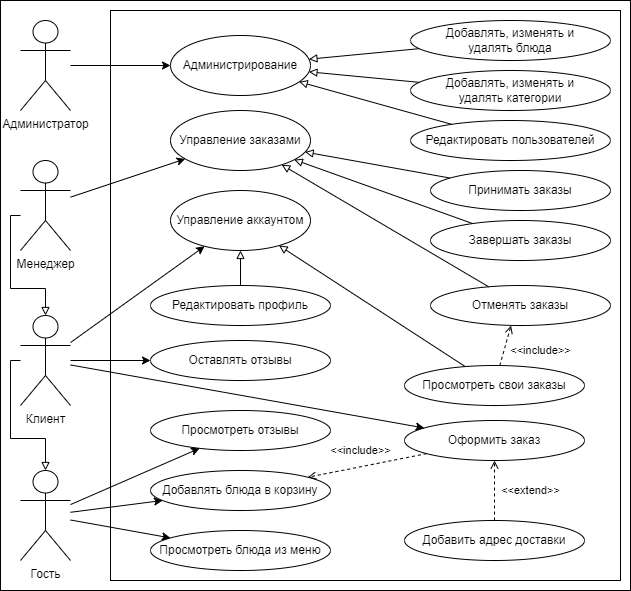

The diagram above was exported from draw.io. Its source (the exported page's mxGraphModel, read from the mxfile embedded in the PNG):
<mxGraphModel dx="1254" dy="665" grid="1" gridSize="10" guides="1" tooltips="1" connect="1" arrows="1" fold="1" page="1" pageScale="1" pageWidth="827" pageHeight="1169" math="0" shadow="0">
  <root>
    <mxCell id="0" />
    <mxCell id="1" parent="0" />
    <mxCell id="sPyWIWuAnr_W3YlCHjcO-70" value="" style="rounded=0;whiteSpace=wrap;html=1;fillColor=none;" vertex="1" parent="1">
      <mxGeometry x="120" y="20" width="510" height="570" as="geometry" />
    </mxCell>
    <mxCell id="sPyWIWuAnr_W3YlCHjcO-4" value="" style="rounded=0;whiteSpace=wrap;html=1;fillColor=none;" vertex="1" parent="1">
      <mxGeometry x="10" y="10" width="630" height="590" as="geometry" />
    </mxCell>
    <mxCell id="sPyWIWuAnr_W3YlCHjcO-44" style="rounded=0;orthogonalLoop=1;jettySize=auto;html=1;" edge="1" parent="1" source="y-VKAihb3HkxBekQooEe-1" target="sPyWIWuAnr_W3YlCHjcO-24">
      <mxGeometry relative="1" as="geometry" />
    </mxCell>
    <mxCell id="y-VKAihb3HkxBekQooEe-1" value="Администратор" style="shape=umlActor;verticalLabelPosition=bottom;verticalAlign=top;html=1;outlineConnect=0;" parent="1" vertex="1">
      <mxGeometry x="30" y="30" width="50" height="90" as="geometry" />
    </mxCell>
    <mxCell id="sPyWIWuAnr_W3YlCHjcO-40" style="rounded=0;orthogonalLoop=1;jettySize=auto;html=1;" edge="1" parent="1" source="y-VKAihb3HkxBekQooEe-2" target="sPyWIWuAnr_W3YlCHjcO-30">
      <mxGeometry relative="1" as="geometry" />
    </mxCell>
    <mxCell id="sPyWIWuAnr_W3YlCHjcO-51" style="rounded=0;orthogonalLoop=1;jettySize=auto;html=1;endArrow=block;endFill=0;edgeStyle=orthogonalEdgeStyle;" edge="1" parent="1" source="y-VKAihb3HkxBekQooEe-2" target="y-VKAihb3HkxBekQooEe-3">
      <mxGeometry relative="1" as="geometry">
        <Array as="points">
          <mxPoint x="20" y="225" />
          <mxPoint x="20" y="298" />
          <mxPoint x="55" y="298" />
        </Array>
      </mxGeometry>
    </mxCell>
    <mxCell id="y-VKAihb3HkxBekQooEe-2" value="Менеджер" style="shape=umlActor;verticalLabelPosition=bottom;verticalAlign=top;html=1;outlineConnect=0;" parent="1" vertex="1">
      <mxGeometry x="30" y="170" width="50" height="90" as="geometry" />
    </mxCell>
    <mxCell id="sPyWIWuAnr_W3YlCHjcO-45" style="rounded=0;orthogonalLoop=1;jettySize=auto;html=1;" edge="1" parent="1" source="y-VKAihb3HkxBekQooEe-3" target="y-VKAihb3HkxBekQooEe-36">
      <mxGeometry relative="1" as="geometry" />
    </mxCell>
    <mxCell id="sPyWIWuAnr_W3YlCHjcO-46" style="rounded=0;orthogonalLoop=1;jettySize=auto;html=1;" edge="1" parent="1" source="y-VKAihb3HkxBekQooEe-3" target="y-VKAihb3HkxBekQooEe-15">
      <mxGeometry relative="1" as="geometry" />
    </mxCell>
    <mxCell id="sPyWIWuAnr_W3YlCHjcO-47" style="rounded=0;orthogonalLoop=1;jettySize=auto;html=1;" edge="1" parent="1" source="y-VKAihb3HkxBekQooEe-3" target="sPyWIWuAnr_W3YlCHjcO-31">
      <mxGeometry relative="1" as="geometry" />
    </mxCell>
    <mxCell id="y-VKAihb3HkxBekQooEe-3" value="Клиент" style="shape=umlActor;verticalLabelPosition=bottom;verticalAlign=top;html=1;outlineConnect=0;" parent="1" vertex="1">
      <mxGeometry x="30" y="325" width="50" height="90" as="geometry" />
    </mxCell>
    <mxCell id="sPyWIWuAnr_W3YlCHjcO-71" style="rounded=0;orthogonalLoop=1;jettySize=auto;html=1;" edge="1" parent="1" source="y-VKAihb3HkxBekQooEe-13" target="y-VKAihb3HkxBekQooEe-42">
      <mxGeometry relative="1" as="geometry" />
    </mxCell>
    <mxCell id="sPyWIWuAnr_W3YlCHjcO-72" style="rounded=0;orthogonalLoop=1;jettySize=auto;html=1;" edge="1" parent="1" source="y-VKAihb3HkxBekQooEe-13" target="y-VKAihb3HkxBekQooEe-21">
      <mxGeometry relative="1" as="geometry" />
    </mxCell>
    <mxCell id="sPyWIWuAnr_W3YlCHjcO-73" style="rounded=0;orthogonalLoop=1;jettySize=auto;html=1;" edge="1" parent="1" source="y-VKAihb3HkxBekQooEe-13" target="sPyWIWuAnr_W3YlCHjcO-62">
      <mxGeometry relative="1" as="geometry" />
    </mxCell>
    <mxCell id="y-VKAihb3HkxBekQooEe-13" value="Гость" style="shape=umlActor;verticalLabelPosition=bottom;verticalAlign=top;html=1;outlineConnect=0;" parent="1" vertex="1">
      <mxGeometry x="30" y="480" width="50" height="90" as="geometry" />
    </mxCell>
    <mxCell id="y-VKAihb3HkxBekQooEe-15" value="Оставлять отзывы" style="ellipse;whiteSpace=wrap;html=1;fillColor=none;" parent="1" vertex="1">
      <mxGeometry x="160" y="350" width="180" height="40" as="geometry" />
    </mxCell>
    <mxCell id="y-VKAihb3HkxBekQooEe-21" value="Добавлять блюда в корзину" style="ellipse;whiteSpace=wrap;html=1;fillColor=none;" parent="1" vertex="1">
      <mxGeometry x="160" y="480" width="180" height="40" as="geometry" />
    </mxCell>
    <mxCell id="sPyWIWuAnr_W3YlCHjcO-52" style="rounded=0;orthogonalLoop=1;jettySize=auto;html=1;endArrow=block;endFill=0;" edge="1" parent="1" source="y-VKAihb3HkxBekQooEe-38" target="y-VKAihb3HkxBekQooEe-36">
      <mxGeometry relative="1" as="geometry" />
    </mxCell>
    <mxCell id="y-VKAihb3HkxBekQooEe-38" value="Редактировать профиль" style="ellipse;whiteSpace=wrap;html=1;fillColor=none;" parent="1" vertex="1">
      <mxGeometry x="160" y="295" width="180" height="40" as="geometry" />
    </mxCell>
    <mxCell id="sPyWIWuAnr_W3YlCHjcO-53" style="rounded=0;orthogonalLoop=1;jettySize=auto;html=1;endArrow=block;endFill=0;" edge="1" parent="1" source="y-VKAihb3HkxBekQooEe-39" target="y-VKAihb3HkxBekQooEe-36">
      <mxGeometry relative="1" as="geometry" />
    </mxCell>
    <mxCell id="sPyWIWuAnr_W3YlCHjcO-59" value="&amp;lt;&amp;lt;include&amp;gt;&amp;gt;" style="rounded=0;orthogonalLoop=1;jettySize=auto;html=1;dashed=1;endArrow=open;endFill=0;" edge="1" parent="1" source="y-VKAihb3HkxBekQooEe-39">
      <mxGeometry x="0.2227" y="-35" relative="1" as="geometry">
        <mxPoint x="507.444949553079" y="375.05134662142177" as="sourcePoint" />
        <mxPoint x="520.555050446943" y="334.94865337850933" as="targetPoint" />
        <mxPoint as="offset" />
      </mxGeometry>
    </mxCell>
    <mxCell id="y-VKAihb3HkxBekQooEe-39" value="Просмотреть свои заказы" style="ellipse;whiteSpace=wrap;html=1;fillColor=none;" parent="1" vertex="1">
      <mxGeometry x="414" y="375" width="180" height="40" as="geometry" />
    </mxCell>
    <mxCell id="y-VKAihb3HkxBekQooEe-42" value="Просмотреть&amp;nbsp;блюда из меню" style="ellipse;whiteSpace=wrap;html=1;fillColor=none;" parent="1" vertex="1">
      <mxGeometry x="160" y="540" width="180" height="40" as="geometry" />
    </mxCell>
    <mxCell id="sPyWIWuAnr_W3YlCHjcO-42" style="rounded=0;orthogonalLoop=1;jettySize=auto;html=1;endArrow=block;endFill=0;" edge="1" parent="1" source="y-VKAihb3HkxBekQooEe-50" target="sPyWIWuAnr_W3YlCHjcO-24">
      <mxGeometry relative="1" as="geometry" />
    </mxCell>
    <mxCell id="y-VKAihb3HkxBekQooEe-50" value="Редактировать пользователей" style="ellipse;whiteSpace=wrap;html=1;fillColor=none;" parent="1" vertex="1">
      <mxGeometry x="420" y="130" width="200" height="40" as="geometry" />
    </mxCell>
    <mxCell id="sPyWIWuAnr_W3YlCHjcO-43" style="rounded=0;orthogonalLoop=1;jettySize=auto;html=1;endArrow=block;endFill=0;" edge="1" parent="1" source="y-VKAihb3HkxBekQooEe-51" target="sPyWIWuAnr_W3YlCHjcO-24">
      <mxGeometry relative="1" as="geometry" />
    </mxCell>
    <mxCell id="y-VKAihb3HkxBekQooEe-51" value="Добавлять, изменять и удалять&amp;nbsp;категории" style="ellipse;whiteSpace=wrap;html=1;fillColor=none;" parent="1" vertex="1">
      <mxGeometry x="420" y="80" width="200" height="40" as="geometry" />
    </mxCell>
    <mxCell id="sPyWIWuAnr_W3YlCHjcO-41" style="rounded=0;orthogonalLoop=1;jettySize=auto;html=1;endArrow=block;endFill=0;" edge="1" parent="1" source="y-VKAihb3HkxBekQooEe-52" target="sPyWIWuAnr_W3YlCHjcO-24">
      <mxGeometry relative="1" as="geometry" />
    </mxCell>
    <mxCell id="y-VKAihb3HkxBekQooEe-52" value="Добавлять, изменять и удалять&amp;nbsp;блюда" style="ellipse;whiteSpace=wrap;html=1;fillColor=none;" parent="1" vertex="1">
      <mxGeometry x="420" y="30" width="200" height="40" as="geometry" />
    </mxCell>
    <mxCell id="sPyWIWuAnr_W3YlCHjcO-55" style="rounded=0;orthogonalLoop=1;jettySize=auto;html=1;endArrow=block;endFill=0;" edge="1" parent="1" source="sPyWIWuAnr_W3YlCHjcO-9" target="sPyWIWuAnr_W3YlCHjcO-30">
      <mxGeometry relative="1" as="geometry" />
    </mxCell>
    <mxCell id="sPyWIWuAnr_W3YlCHjcO-9" value="Принимать заказы" style="ellipse;whiteSpace=wrap;html=1;fillColor=none;" vertex="1" parent="1">
      <mxGeometry x="440" y="180" width="180" height="40" as="geometry" />
    </mxCell>
    <mxCell id="sPyWIWuAnr_W3YlCHjcO-57" style="rounded=0;orthogonalLoop=1;jettySize=auto;html=1;endArrow=block;endFill=0;" edge="1" parent="1" source="sPyWIWuAnr_W3YlCHjcO-11" target="sPyWIWuAnr_W3YlCHjcO-30">
      <mxGeometry relative="1" as="geometry" />
    </mxCell>
    <mxCell id="sPyWIWuAnr_W3YlCHjcO-11" value="Завершать заказы" style="ellipse;whiteSpace=wrap;html=1;fillColor=none;" vertex="1" parent="1">
      <mxGeometry x="440" y="230" width="180" height="40" as="geometry" />
    </mxCell>
    <mxCell id="sPyWIWuAnr_W3YlCHjcO-24" value="Администрирование" style="ellipse;whiteSpace=wrap;html=1;fillColor=none;" vertex="1" parent="1">
      <mxGeometry x="180" y="45" width="140" height="60" as="geometry" />
    </mxCell>
    <mxCell id="sPyWIWuAnr_W3YlCHjcO-56" style="rounded=0;orthogonalLoop=1;jettySize=auto;html=1;endArrow=block;endFill=0;" edge="1" parent="1" source="sPyWIWuAnr_W3YlCHjcO-26" target="sPyWIWuAnr_W3YlCHjcO-30">
      <mxGeometry relative="1" as="geometry" />
    </mxCell>
    <mxCell id="sPyWIWuAnr_W3YlCHjcO-26" value="Отменять заказы" style="ellipse;whiteSpace=wrap;html=1;fillColor=none;" vertex="1" parent="1">
      <mxGeometry x="440" y="295" width="180" height="40" as="geometry" />
    </mxCell>
    <mxCell id="sPyWIWuAnr_W3YlCHjcO-30" value="Управление заказами" style="ellipse;whiteSpace=wrap;html=1;fillColor=none;" vertex="1" parent="1">
      <mxGeometry x="180" y="120" width="140" height="60" as="geometry" />
    </mxCell>
    <mxCell id="sPyWIWuAnr_W3YlCHjcO-63" value="&amp;lt;&amp;lt;include&amp;gt;&amp;gt;" style="rounded=0;orthogonalLoop=1;jettySize=auto;html=1;dashed=1;endArrow=open;endFill=0;" edge="1" parent="1" source="sPyWIWuAnr_W3YlCHjcO-31" target="y-VKAihb3HkxBekQooEe-21">
      <mxGeometry x="0.0632" y="-16" relative="1" as="geometry">
        <mxPoint as="offset" />
      </mxGeometry>
    </mxCell>
    <mxCell id="sPyWIWuAnr_W3YlCHjcO-31" value="Оформить заказ" style="ellipse;whiteSpace=wrap;html=1;fillColor=none;" vertex="1" parent="1">
      <mxGeometry x="414" y="430" width="180" height="40" as="geometry" />
    </mxCell>
    <mxCell id="y-VKAihb3HkxBekQooEe-36" value="Управление аккаунтом" style="ellipse;whiteSpace=wrap;html=1;fillColor=none;" parent="1" vertex="1">
      <mxGeometry x="180" y="200" width="140" height="60" as="geometry" />
    </mxCell>
    <mxCell id="sPyWIWuAnr_W3YlCHjcO-50" style="rounded=0;orthogonalLoop=1;jettySize=auto;html=1;endArrow=block;endFill=0;edgeStyle=orthogonalEdgeStyle;" edge="1" parent="1" source="y-VKAihb3HkxBekQooEe-3" target="y-VKAihb3HkxBekQooEe-13">
      <mxGeometry relative="1" as="geometry">
        <mxPoint x="69" y="390.0000000000001" as="sourcePoint" />
        <mxPoint x="44" y="480" as="targetPoint" />
        <Array as="points">
          <mxPoint x="20" y="370" />
          <mxPoint x="20" y="448" />
          <mxPoint x="55" y="448" />
        </Array>
      </mxGeometry>
    </mxCell>
    <mxCell id="sPyWIWuAnr_W3YlCHjcO-62" value="Просмотреть отзывы" style="ellipse;whiteSpace=wrap;html=1;fillColor=none;" vertex="1" parent="1">
      <mxGeometry x="160" y="420" width="180" height="40" as="geometry" />
    </mxCell>
    <mxCell id="sPyWIWuAnr_W3YlCHjcO-65" value="&amp;lt;&amp;lt;extend&amp;gt;&amp;gt;" style="rounded=0;orthogonalLoop=1;jettySize=auto;html=1;dashed=1;endArrow=open;endFill=0;" edge="1" parent="1" source="sPyWIWuAnr_W3YlCHjcO-64" target="sPyWIWuAnr_W3YlCHjcO-31">
      <mxGeometry y="-36" relative="1" as="geometry">
        <mxPoint as="offset" />
      </mxGeometry>
    </mxCell>
    <mxCell id="sPyWIWuAnr_W3YlCHjcO-64" value="Добавить адрес доставки" style="ellipse;whiteSpace=wrap;html=1;fillColor=none;" vertex="1" parent="1">
      <mxGeometry x="414" y="530" width="180" height="40" as="geometry" />
    </mxCell>
  </root>
</mxGraphModel>